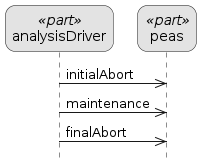

The diagram above was rendered by PlantUML. Its source (embedded in the PNG):
@startuml
!pragma layout smetana
skin sysmlbw
skinparam monochrome true
skinparam wrapWidth 300
hide circle
skinparam roundcorner 20
skinparam BoxPadding 20
skinparam SequenceBoxBackgroundColor #white
skinparam style strictuml
skinparam maxMessageSize 100

participant "analysisDriver" as E1  << part>> [[psysml:593531d8-de0e-44c3-a1b9-45403794acb3 ]] 
participant "peas" as E2  << part>> [[psysml:3df3f7ad-3d4b-4795-adea-94e90cdfcb3e ]] 
E1 ->> E2 [[psysml:0b5dcc68-c7a5-4015-ada1-51f93f2d6ad7 ]] : initialAbort
E1 ->> E2 [[psysml:5520aad4-6a95-4976-9d88-771c871ff2f0 ]] : maintenance
E1 ->> E2 [[psysml:bb892164-1aab-464a-b97f-1e2182e6edb7 ]] : finalAbort
@enduml